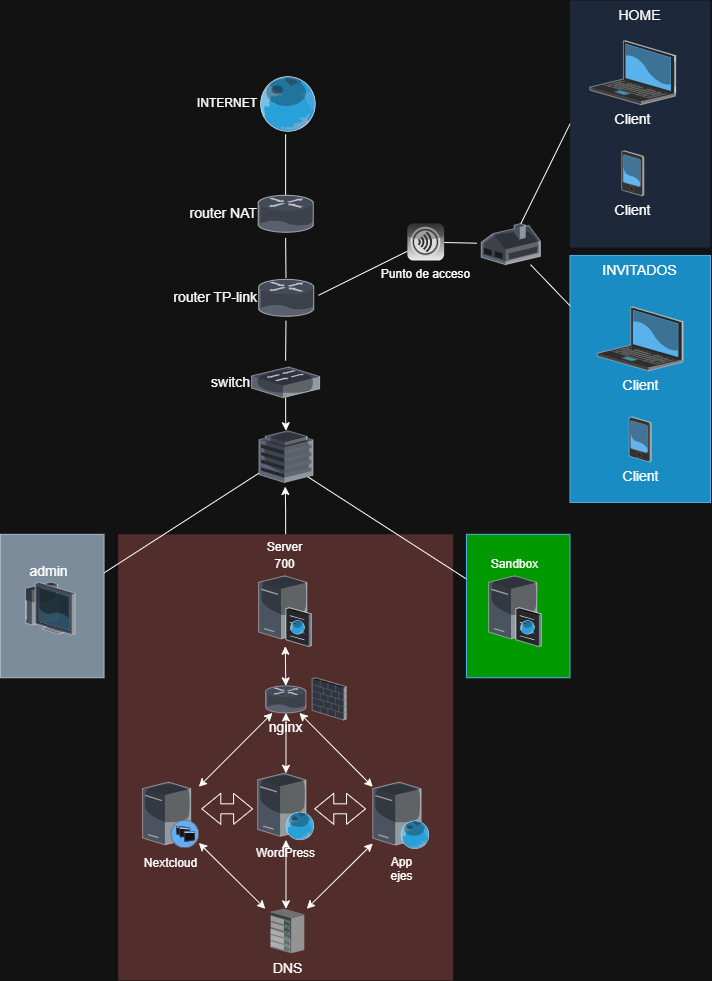

The diagram above was exported from draw.io. Its source (the exported page's mxGraphModel, read from the mxfile embedded in the PNG):
<mxGraphModel dx="2175" dy="1165" grid="1" gridSize="10" guides="1" tooltips="1" connect="1" arrows="1" fold="1" page="1" pageScale="1" pageWidth="827" pageHeight="1169" math="0" shadow="0">
  <root>
    <mxCell id="0" />
    <mxCell id="1" parent="0" />
    <mxCell id="Quv6_H1v6h9QIQTdzvyr-90" connectable="0" parent="1" style="group" value="" vertex="1">
      <mxGeometry height="980" width="710" x="70" y="40" as="geometry" />
    </mxCell>
    <mxCell id="Quv6_H1v6h9QIQTdzvyr-68" edge="1" parent="Quv6_H1v6h9QIQTdzvyr-90" source="Quv6_H1v6h9QIQTdzvyr-64" style="edgeStyle=orthogonalEdgeStyle;rounded=0;orthogonalLoop=1;jettySize=auto;html=1;" value="">
      <mxGeometry relative="1" as="geometry">
        <mxPoint x="284.73958333333337" y="486.0162601626016" as="targetPoint" />
      </mxGeometry>
    </mxCell>
    <mxCell id="Quv6_H1v6h9QIQTdzvyr-64" parent="Quv6_H1v6h9QIQTdzvyr-90" style="whiteSpace=wrap;html=1;fillColor=#f8cecc;fontSize=14;strokeColor=none;verticalAlign=top;" value="" vertex="1">
      <mxGeometry height="446.1788617886179" width="335.03125" x="117.59375" y="533.8211382113822" as="geometry" />
    </mxCell>
    <mxCell id="Quv6_H1v6h9QIQTdzvyr-25" edge="1" parent="Quv6_H1v6h9QIQTdzvyr-90" style="curved=1;startArrow=none;endArrow=none;exitX=0.5;exitY=1.01;entryX=0.5;entryY=0;rounded=0;" value="">
      <mxGeometry relative="1" as="geometry">
        <Array as="points" />
        <mxPoint x="285.109375" y="133.85365853658536" as="sourcePoint" />
        <mxPoint x="285.109375" y="194.40650406504065" as="targetPoint" />
      </mxGeometry>
    </mxCell>
    <mxCell id="Quv6_H1v6h9QIQTdzvyr-26" edge="1" parent="Quv6_H1v6h9QIQTdzvyr-90" style="curved=1;startArrow=none;endArrow=none;exitX=0.5;exitY=1;entryX=0.5;entryY=0;rounded=0;" value="">
      <mxGeometry relative="1" as="geometry">
        <Array as="points" />
        <mxPoint x="285.109375" y="237.4308943089431" as="sourcePoint" />
        <mxPoint x="285.4791666666667" y="277.2682926829268" as="targetPoint" />
      </mxGeometry>
    </mxCell>
    <mxCell id="Quv6_H1v6h9QIQTdzvyr-27" edge="1" parent="Quv6_H1v6h9QIQTdzvyr-90" style="curved=1;startArrow=none;endArrow=none;exitX=0.5;exitY=1;entryX=0.5;entryY=0;rounded=0;" value="">
      <mxGeometry relative="1" as="geometry">
        <Array as="points" />
        <mxPoint x="285.4791666666667" y="320.2926829268291" as="sourcePoint" />
        <mxPoint x="285.109375" y="360.130081300813" as="targetPoint" />
      </mxGeometry>
    </mxCell>
    <mxCell id="Quv6_H1v6h9QIQTdzvyr-84" edge="1" parent="Quv6_H1v6h9QIQTdzvyr-90" source="Quv6_H1v6h9QIQTdzvyr-46" style="edgeStyle=orthogonalEdgeStyle;rounded=0;orthogonalLoop=1;jettySize=auto;html=1;" target="Quv6_H1v6h9QIQTdzvyr-79">
      <mxGeometry relative="1" as="geometry" />
    </mxCell>
    <mxCell id="Quv6_H1v6h9QIQTdzvyr-46" parent="Quv6_H1v6h9QIQTdzvyr-90" style="verticalLabelPosition=middle;aspect=fixed;html=1;verticalAlign=middle;strokeColor=none;shape=mxgraph.citrix.switch;fillColor=#66B2FF;gradientColor=#0066CC;fontSize=14;labelPosition=left;align=right;" value="switch" vertex="1">
      <mxGeometry height="30.692708333333336" width="68.04166666666667" x="251.08854166666669" y="366.5040650406504" as="geometry" />
    </mxCell>
    <mxCell id="Quv6_H1v6h9QIQTdzvyr-48" edge="1" parent="Quv6_H1v6h9QIQTdzvyr-90" source="Quv6_H1v6h9QIQTdzvyr-79" style="curved=1;startArrow=none;endArrow=none;rounded=0;exitX=0.896;exitY=0.885;exitDx=0;exitDy=0;exitPerimeter=0;" target="Quv6_H1v6h9QIQTdzvyr-47" value="">
      <mxGeometry relative="1" as="geometry">
        <Array as="points" />
        <mxPoint x="204.86458333333334" y="401.00325203252027" as="sourcePoint" />
        <mxPoint x="112.41666666666667" y="615.089430894309" as="targetPoint" />
      </mxGeometry>
    </mxCell>
    <mxCell id="Quv6_H1v6h9QIQTdzvyr-32" parent="Quv6_H1v6h9QIQTdzvyr-90" style="verticalLabelPosition=top;aspect=fixed;html=1;verticalAlign=bottom;strokeColor=default;shape=mxgraph.citrix.cache_server;fillColor=#66B2FF;gradientColor=#0066CC;fontSize=14;labelPosition=center;align=center;" value="&lt;span style=&quot;font-size: 12px; text-wrap-mode: wrap;&quot;&gt;&lt;font style=&quot;color: light-dark(rgb(204, 204, 204), rgb(255, 255, 255));&quot;&gt;Server 700&lt;/font&gt;&lt;/span&gt;" vertex="1">
      <mxGeometry height="72.109375" width="52.51041666666667" x="258.11458333333337" y="573.6585365853658" as="geometry" />
    </mxCell>
    <mxCell id="Quv6_H1v6h9QIQTdzvyr-34" parent="Quv6_H1v6h9QIQTdzvyr-90" style="verticalLabelPosition=bottom;aspect=fixed;html=1;verticalAlign=top;strokeColor=none;shape=mxgraph.citrix.firewall;fillColor=#66B2FF;gradientColor=#0066CC;fontSize=14;" value="" vertex="1">
      <mxGeometry height="42.15625" width="33.998645833333335" x="311.734375" y="677.2357723577236" as="geometry" />
    </mxCell>
    <mxCell id="Quv6_H1v6h9QIQTdzvyr-35" parent="Quv6_H1v6h9QIQTdzvyr-90" style="verticalLabelPosition=bottom;aspect=fixed;html=1;verticalAlign=top;strokeColor=none;shape=mxgraph.citrix.router;fillColor=#66B2FF;gradientColor=#0066CC;fontSize=14;" value="nginx" vertex="1">
      <mxGeometry height="26.994791666666668" width="40.677083333333336" x="265.140625" y="685.4024390243902" as="geometry" />
    </mxCell>
    <mxCell id="Quv6_H1v6h9QIQTdzvyr-38" parent="Quv6_H1v6h9QIQTdzvyr-90" style="verticalLabelPosition=bottom;aspect=fixed;html=1;verticalAlign=top;strokeColor=default;shape=mxgraph.citrix.xenapp_server;fillColor=#66B2FF;gradientColor=#0066CC;fontSize=14;" value="&lt;span style=&quot;font-size: 12px; text-wrap-mode: wrap;&quot;&gt;&lt;font style=&quot;color: light-dark(rgb(204, 204, 204), rgb(255, 255, 255));&quot;&gt;Nextcloud&lt;/font&gt;&lt;/span&gt;" vertex="1">
      <mxGeometry height="65.82291666666667" width="56.208333333333336" x="142.09614583333342" y="781.609756097561" as="geometry" />
    </mxCell>
    <mxCell id="Quv6_H1v6h9QIQTdzvyr-39" parent="Quv6_H1v6h9QIQTdzvyr-90" style="verticalLabelPosition=bottom;sketch=0;aspect=fixed;html=1;verticalAlign=top;strokeColor=none;align=center;outlineConnect=0;shape=mxgraph.citrix.web_server;" value="&lt;span style=&quot;text-wrap-mode: wrap;&quot;&gt;&lt;font style=&quot;color: light-dark(rgb(204, 204, 204), rgb(255, 255, 255));&quot;&gt;WordPress&lt;/font&gt;&lt;/span&gt;" vertex="1">
      <mxGeometry height="66.5625" width="56.578125" x="257.1901041666667" y="772.8455284552846" as="geometry" />
    </mxCell>
    <mxCell id="Quv6_H1v6h9QIQTdzvyr-40" parent="Quv6_H1v6h9QIQTdzvyr-90" style="verticalLabelPosition=bottom;sketch=0;aspect=fixed;html=1;verticalAlign=top;strokeColor=none;align=center;outlineConnect=0;shape=mxgraph.citrix.web_server;" value="&lt;span style=&quot;text-wrap-mode: wrap;&quot;&gt;&lt;font style=&quot;color: light-dark(rgb(204, 204, 204), rgb(255, 255, 255));&quot;&gt;App ejes&lt;/font&gt;&lt;/span&gt;" vertex="1">
      <mxGeometry height="66.5625" width="56.578125" x="372.2914583333334" y="781.609756097561" as="geometry" />
    </mxCell>
    <mxCell id="Quv6_H1v6h9QIQTdzvyr-52" edge="1" parent="Quv6_H1v6h9QIQTdzvyr-90" style="endArrow=classic;startArrow=classic;html=1;rounded=0;" target="Quv6_H1v6h9QIQTdzvyr-38" value="">
      <mxGeometry height="50" relative="1" width="50" as="geometry">
        <mxPoint x="264.81987380525726" y="908.2926829268292" as="sourcePoint" />
        <mxPoint x="146.06770833333334" y="780.8130081300814" as="targetPoint" />
      </mxGeometry>
    </mxCell>
    <mxCell id="Quv6_H1v6h9QIQTdzvyr-53" edge="1" parent="Quv6_H1v6h9QIQTdzvyr-90" style="endArrow=classic;startArrow=classic;html=1;rounded=0;" target="Quv6_H1v6h9QIQTdzvyr-39" value="">
      <mxGeometry height="50" relative="1" width="50" as="geometry">
        <mxPoint x="285.479166666667" y="908.2926829268292" as="sourcePoint" />
        <mxPoint x="146.06770833333334" y="780.8130081300814" as="targetPoint" />
      </mxGeometry>
    </mxCell>
    <mxCell id="Quv6_H1v6h9QIQTdzvyr-54" edge="1" parent="Quv6_H1v6h9QIQTdzvyr-90" style="endArrow=classic;startArrow=classic;html=1;rounded=0;" target="Quv6_H1v6h9QIQTdzvyr-40" value="">
      <mxGeometry height="50" relative="1" width="50" as="geometry">
        <mxPoint x="306.1808490707437" y="908.2926829268292" as="sourcePoint" />
        <mxPoint x="146.06770833333334" y="780.8130081300814" as="targetPoint" />
      </mxGeometry>
    </mxCell>
    <mxCell id="Quv6_H1v6h9QIQTdzvyr-55" edge="1" parent="Quv6_H1v6h9QIQTdzvyr-90" source="Quv6_H1v6h9QIQTdzvyr-38" style="endArrow=classic;startArrow=classic;html=1;rounded=0;" target="Quv6_H1v6h9QIQTdzvyr-35" value="">
      <mxGeometry height="50" relative="1" width="50" as="geometry">
        <mxPoint x="109.08854166666667" y="820.650406504065" as="sourcePoint" />
        <mxPoint x="146.06770833333334" y="780.8130081300814" as="targetPoint" />
      </mxGeometry>
    </mxCell>
    <mxCell id="Quv6_H1v6h9QIQTdzvyr-56" edge="1" parent="Quv6_H1v6h9QIQTdzvyr-90" source="Quv6_H1v6h9QIQTdzvyr-39" style="endArrow=classic;startArrow=classic;html=1;rounded=0;" target="Quv6_H1v6h9QIQTdzvyr-35" value="">
      <mxGeometry height="50" relative="1" width="50" as="geometry">
        <mxPoint x="109.08854166666667" y="820.650406504065" as="sourcePoint" />
        <mxPoint x="146.06770833333334" y="780.8130081300814" as="targetPoint" />
      </mxGeometry>
    </mxCell>
    <mxCell id="Quv6_H1v6h9QIQTdzvyr-57" edge="1" parent="Quv6_H1v6h9QIQTdzvyr-90" source="Quv6_H1v6h9QIQTdzvyr-35" style="endArrow=classic;startArrow=classic;html=1;rounded=0;" target="Quv6_H1v6h9QIQTdzvyr-40" value="">
      <mxGeometry height="50" relative="1" width="50" as="geometry">
        <mxPoint x="109.08854166666667" y="820.650406504065" as="sourcePoint" />
        <mxPoint x="146.06770833333334" y="780.8130081300814" as="targetPoint" />
      </mxGeometry>
    </mxCell>
    <mxCell id="Quv6_H1v6h9QIQTdzvyr-59" edge="1" parent="Quv6_H1v6h9QIQTdzvyr-90" style="shape=flexArrow;endArrow=classic;startArrow=classic;html=1;rounded=0;" value="">
      <mxGeometry height="100" relative="1" width="100" as="geometry">
        <mxPoint x="200.796875" y="808.3167479674796" as="sourcePoint" />
        <mxPoint x="252.56770833333334" y="808.3167479674796" as="targetPoint" />
      </mxGeometry>
    </mxCell>
    <mxCell id="Quv6_H1v6h9QIQTdzvyr-60" edge="1" parent="Quv6_H1v6h9QIQTdzvyr-90" style="shape=flexArrow;endArrow=classic;startArrow=classic;html=1;rounded=0;" value="">
      <mxGeometry height="100" relative="1" width="100" as="geometry">
        <mxPoint x="313.7682291666667" y="808.3167479674796" as="sourcePoint" />
        <mxPoint x="365.5390625" y="808.3167479674796" as="targetPoint" />
      </mxGeometry>
    </mxCell>
    <mxCell id="Quv6_H1v6h9QIQTdzvyr-62" edge="1" parent="Quv6_H1v6h9QIQTdzvyr-90" source="Quv6_H1v6h9QIQTdzvyr-79" style="curved=1;startArrow=none;endArrow=none;rounded=0;exitX=0.034;exitY=0.797;exitDx=0;exitDy=0;exitPerimeter=0;" target="Quv6_H1v6h9QIQTdzvyr-61" value="">
      <mxGeometry relative="1" as="geometry">
        <Array as="points" />
        <mxPoint x="558.3854166666667" y="406.3414634146342" as="sourcePoint" />
        <mxPoint x="325.4166666666667" y="468.4878048780488" as="targetPoint" />
      </mxGeometry>
    </mxCell>
    <mxCell id="Quv6_H1v6h9QIQTdzvyr-63" parent="Quv6_H1v6h9QIQTdzvyr-90" style="whiteSpace=wrap;html=1;fillColor=#dae8fc;fontSize=14;strokeColor=none;verticalAlign=top;" value="HOME" vertex="1">
      <mxGeometry height="246.9918699186992" width="140.52083333333334" x="569.4791666666667" as="geometry" />
    </mxCell>
    <mxCell id="Quv6_H1v6h9QIQTdzvyr-65" edge="1" parent="Quv6_H1v6h9QIQTdzvyr-90" source="Quv6_H1v6h9QIQTdzvyr-35" style="endArrow=classic;startArrow=classic;html=1;rounded=0;" target="Quv6_H1v6h9QIQTdzvyr-32" value="">
      <mxGeometry height="50" relative="1" width="50" as="geometry">
        <mxPoint x="284" y="649.349593495935" as="sourcePoint" />
        <mxPoint x="281.0416666666667" y="613.4959349593496" as="targetPoint" />
      </mxGeometry>
    </mxCell>
    <mxCell id="Quv6_H1v6h9QIQTdzvyr-69" parent="Quv6_H1v6h9QIQTdzvyr-90" style="verticalLabelPosition=bottom;aspect=fixed;html=1;verticalAlign=top;strokeColor=none;shape=mxgraph.citrix.laptop_2;fillColor=#66B2FF;gradientColor=#0066CC;fontSize=14;" value="Client" vertex="1">
      <mxGeometry height="63.973958333333336" width="85.79166666666667" x="589.4479166666667" y="40.235772357723576" as="geometry" />
    </mxCell>
    <mxCell id="Quv6_H1v6h9QIQTdzvyr-70" parent="Quv6_H1v6h9QIQTdzvyr-90" style="verticalLabelPosition=bottom;aspect=fixed;html=1;verticalAlign=top;strokeColor=none;shape=mxgraph.citrix.pda;fillColor=#66B2FF;gradientColor=#0066CC;fontSize=14;" value="Client" vertex="1">
      <mxGeometry height="45.114583333333336" width="22.1875" x="621.2500000000002" y="150.1869918699187" as="geometry" />
    </mxCell>
    <mxCell id="Quv6_H1v6h9QIQTdzvyr-71" parent="Quv6_H1v6h9QIQTdzvyr-90" style="whiteSpace=wrap;html=1;fillColor=#1ba1e2;fontSize=14;strokeColor=#006EAF;verticalAlign=top;fontColor=#ffffff;" value="&lt;font style=&quot;color: light-dark(rgb(255, 255, 255), rgb(255, 255, 255));&quot;&gt;INVITADOS&lt;/font&gt;" vertex="1">
      <mxGeometry height="246.9918699186992" width="140.52083333333334" x="569.4791666666667" y="254.95934959349594" as="geometry" />
    </mxCell>
    <mxCell id="Quv6_H1v6h9QIQTdzvyr-72" parent="Quv6_H1v6h9QIQTdzvyr-90" style="verticalLabelPosition=bottom;aspect=fixed;html=1;verticalAlign=top;strokeColor=none;shape=mxgraph.citrix.laptop_2;fillColor=#66B2FF;gradientColor=#0066CC;fontSize=14;" value="Client" vertex="1">
      <mxGeometry height="63.973958333333336" width="85.79166666666667" x="596.84375" y="306.349593495935" as="geometry" />
    </mxCell>
    <mxCell id="Quv6_H1v6h9QIQTdzvyr-73" parent="Quv6_H1v6h9QIQTdzvyr-90" style="verticalLabelPosition=bottom;aspect=fixed;html=1;verticalAlign=top;strokeColor=none;shape=mxgraph.citrix.pda;fillColor=#66B2FF;gradientColor=#0066CC;fontSize=14;" value="Client" vertex="1">
      <mxGeometry height="45.114583333333336" width="22.1875" x="628.6458333333335" y="416.3008130081301" as="geometry" />
    </mxCell>
    <mxCell id="Quv6_H1v6h9QIQTdzvyr-74" parent="Quv6_H1v6h9QIQTdzvyr-90" style="verticalLabelPosition=middle;aspect=fixed;html=1;verticalAlign=middle;strokeColor=none;shape=mxgraph.citrix.router;fillColor=#66B2FF;gradientColor=#0066CC;fontSize=14;labelPosition=left;align=right;" value="router TP-link" vertex="1">
      <mxGeometry height="36.97916666666667" width="55.72020833333334" x="258.11458333333337" y="278.8617886178862" as="geometry" />
    </mxCell>
    <mxCell id="Quv6_H1v6h9QIQTdzvyr-75" parent="Quv6_H1v6h9QIQTdzvyr-90" style="verticalLabelPosition=middle;aspect=fixed;html=1;verticalAlign=middle;shape=mxgraph.citrix.router;fontSize=14;labelPosition=left;align=right;" value="router NAT" vertex="1">
      <mxGeometry height="36.97916666666667" width="55.72020833333334" x="257.61906250000004" y="194.8048780487805" as="geometry" />
    </mxCell>
    <mxCell id="Quv6_H1v6h9QIQTdzvyr-76" parent="Quv6_H1v6h9QIQTdzvyr-90" style="verticalLabelPosition=middle;sketch=0;aspect=fixed;html=1;verticalAlign=middle;strokeColor=none;align=right;outlineConnect=0;shape=mxgraph.citrix.globe;labelPosition=left;" value="INTERNET" vertex="1">
      <mxGeometry height="55.46875" width="58.05729166666667" x="257.61906250000004" y="75.29268292682927" as="geometry" />
    </mxCell>
    <mxCell id="Quv6_H1v6h9QIQTdzvyr-77" parent="Quv6_H1v6h9QIQTdzvyr-90" style="verticalLabelPosition=bottom;aspect=fixed;html=1;verticalAlign=top;strokeColor=none;shape=mxgraph.citrix.chassis;fillColor=#66B2FF;gradientColor=#0066CC;fontSize=14;" value="DNS" vertex="1">
      <mxGeometry height="44.375" width="34.37583333333333" x="269.4597916666666" y="908.2926829268292" as="geometry" />
    </mxCell>
    <mxCell id="Quv6_H1v6h9QIQTdzvyr-78" parent="Quv6_H1v6h9QIQTdzvyr-90" style="verticalLabelPosition=bottom;aspect=fixed;html=1;verticalAlign=top;strokeColor=none;shape=mxgraph.citrix.home_office;fillColor=#66B2FF;gradientColor=#0066CC;fontSize=14;" value="" vertex="1">
      <mxGeometry height="41.046875" width="59.16666666666667" x="480.7291666666667" y="223.08943089430895" as="geometry" />
    </mxCell>
    <mxCell id="Quv6_H1v6h9QIQTdzvyr-79" parent="Quv6_H1v6h9QIQTdzvyr-90" style="verticalLabelPosition=bottom;aspect=fixed;html=1;verticalAlign=top;strokeColor=none;shape=mxgraph.citrix.hq_enterprise;fillColor=#66B2FF;gradientColor=#0066CC;fontSize=14;" value="" vertex="1">
      <mxGeometry height="51.770833333333336" width="54.12270833333334" x="258.41781249999997" y="430.2439024390244" as="geometry" />
    </mxCell>
    <mxCell id="Quv6_H1v6h9QIQTdzvyr-82" connectable="0" parent="Quv6_H1v6h9QIQTdzvyr-90" style="group" value="" vertex="1">
      <mxGeometry height="143.41463414634146" width="103.54166666666667" x="465.9375" y="533.8211382113822" as="geometry" />
    </mxCell>
    <mxCell id="Quv6_H1v6h9QIQTdzvyr-80" parent="Quv6_H1v6h9QIQTdzvyr-82" style="whiteSpace=wrap;html=1;fillColor=light-dark(#1BA1E2,#009900);fontSize=14;strokeColor=#006EAF;verticalAlign=top;fontColor=#ffffff;" value="" vertex="1">
      <mxGeometry height="143.41463414634146" width="103.54166666666667" as="geometry" />
    </mxCell>
    <mxCell id="Quv6_H1v6h9QIQTdzvyr-47" parent="Quv6_H1v6h9QIQTdzvyr-82" style="verticalLabelPosition=top;aspect=fixed;html=1;verticalAlign=bottom;strokeColor=light-dark(#FFFFFF,#FFFFFF);shape=mxgraph.citrix.cache_server;fillColor=#66B2FF;gradientColor=#0066CC;fontSize=14;labelPosition=center;align=center;" value="&lt;span style=&quot;font-size: 12px; text-wrap-mode: wrap;&quot;&gt;&lt;font style=&quot;color: light-dark(rgb(204, 204, 204), rgb(255, 255, 255));&quot;&gt;Sandbox&lt;/font&gt;&lt;/span&gt;" vertex="1">
      <mxGeometry height="72.109375" width="52.51041666666667" x="22.1875" y="39.83739837398374" as="geometry" />
    </mxCell>
    <mxCell id="Quv6_H1v6h9QIQTdzvyr-83" connectable="0" parent="Quv6_H1v6h9QIQTdzvyr-90" style="group" value="" vertex="1">
      <mxGeometry height="143.41463414634146" width="103.54166666666667" y="533.8211382113822" as="geometry" />
    </mxCell>
    <mxCell id="Quv6_H1v6h9QIQTdzvyr-81" parent="Quv6_H1v6h9QIQTdzvyr-83" style="whiteSpace=wrap;html=1;fillColor=#647687;fontSize=14;strokeColor=#314354;verticalAlign=top;fontColor=#ffffff;" value="" vertex="1">
      <mxGeometry height="143.41463414634146" width="103.54166666666667" as="geometry" />
    </mxCell>
    <mxCell id="Quv6_H1v6h9QIQTdzvyr-61" parent="Quv6_H1v6h9QIQTdzvyr-83" style="verticalLabelPosition=top;aspect=fixed;html=1;verticalAlign=bottom;strokeColor=none;shape=mxgraph.citrix.thin_client;fillColor=#66B2FF;gradientColor=#0066CC;fontSize=14;labelPosition=center;align=center;" value="admin" vertex="1">
      <mxGeometry height="52.51041666666667" width="52.51041666666667" x="22.1875" y="47.80487804878049" as="geometry" />
    </mxCell>
    <mxCell id="Quv6_H1v6h9QIQTdzvyr-85" parent="Quv6_H1v6h9QIQTdzvyr-90" style="verticalLabelPosition=bottom;sketch=0;aspect=fixed;html=1;verticalAlign=top;strokeColor=none;align=center;outlineConnect=0;shape=mxgraph.citrix.role_receiver;fillColor=#CCCCCC;gradientColor=#000000;gradientDirection=south;" value="Punto de acceso" vertex="1">
      <mxGeometry height="36.97916666666667" width="36.97916666666667" x="406.77083333333337" y="223.08943089430895" as="geometry" />
    </mxCell>
    <mxCell id="Quv6_H1v6h9QIQTdzvyr-86" edge="1" parent="Quv6_H1v6h9QIQTdzvyr-90" style="endArrow=none;html=1;rounded=0;" target="Quv6_H1v6h9QIQTdzvyr-85" value="">
      <mxGeometry height="50" relative="1" width="50" as="geometry">
        <mxPoint x="318.02083333333337" y="294.7967479674797" as="sourcePoint" />
        <mxPoint x="184.89583333333334" y="342.6016260162602" as="targetPoint" />
      </mxGeometry>
    </mxCell>
    <mxCell id="Quv6_H1v6h9QIQTdzvyr-87" edge="1" parent="Quv6_H1v6h9QIQTdzvyr-90" source="Quv6_H1v6h9QIQTdzvyr-78" style="endArrow=none;html=1;rounded=0;exitX=-0.072;exitY=0.478;exitDx=0;exitDy=0;exitPerimeter=0;" target="Quv6_H1v6h9QIQTdzvyr-85" value="">
      <mxGeometry height="50" relative="1" width="50" as="geometry">
        <mxPoint x="147.91666666666669" y="382.4390243902439" as="sourcePoint" />
        <mxPoint x="184.89583333333334" y="342.6016260162602" as="targetPoint" />
      </mxGeometry>
    </mxCell>
    <mxCell id="Quv6_H1v6h9QIQTdzvyr-88" edge="1" parent="Quv6_H1v6h9QIQTdzvyr-90" source="Quv6_H1v6h9QIQTdzvyr-78" style="endArrow=none;html=1;rounded=0;entryX=0;entryY=0.5;entryDx=0;entryDy=0;" target="Quv6_H1v6h9QIQTdzvyr-63" value="">
      <mxGeometry height="50" relative="1" width="50" as="geometry">
        <mxPoint x="147.91666666666669" y="382.4390243902439" as="sourcePoint" />
        <mxPoint x="184.89583333333334" y="342.6016260162602" as="targetPoint" />
      </mxGeometry>
    </mxCell>
    <mxCell id="Quv6_H1v6h9QIQTdzvyr-89" edge="1" parent="Quv6_H1v6h9QIQTdzvyr-90" source="Quv6_H1v6h9QIQTdzvyr-78" style="endArrow=none;html=1;rounded=0;" target="Quv6_H1v6h9QIQTdzvyr-71" value="">
      <mxGeometry height="50" relative="1" width="50" as="geometry">
        <mxPoint x="147.91666666666669" y="382.4390243902439" as="sourcePoint" />
        <mxPoint x="184.89583333333334" y="342.6016260162602" as="targetPoint" />
      </mxGeometry>
    </mxCell>
  </root>
</mxGraphModel>